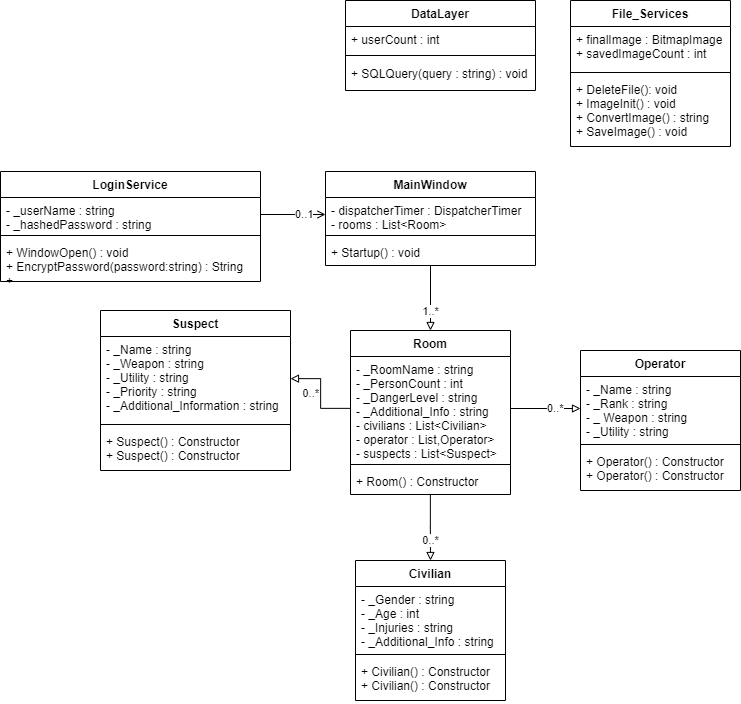

The diagram above was exported from draw.io. Its source (the exported page's mxGraphModel, read from the mxfile embedded in the PNG):
<mxGraphModel dx="1443" dy="1403" grid="1" gridSize="10" guides="1" tooltips="1" connect="1" arrows="1" fold="1" page="1" pageScale="1" pageWidth="850" pageHeight="1100" math="0" shadow="0">
  <root>
    <mxCell id="0" />
    <mxCell id="1" parent="0" />
    <mxCell id="LyTeC_IKWKT4WS1KdcTy-1" value="File_Services" style="swimlane;fontStyle=1;align=center;verticalAlign=top;childLayout=stackLayout;horizontal=1;startSize=26;horizontalStack=0;resizeParent=1;resizeParentMax=0;resizeLast=0;collapsible=1;marginBottom=0;" parent="1" vertex="1">
      <mxGeometry x="500" y="-220" width="160" height="146" as="geometry" />
    </mxCell>
    <mxCell id="LyTeC_IKWKT4WS1KdcTy-2" value="+ finalImage : BitmapImage&#10;+ savedImageCount : int" style="text;strokeColor=none;fillColor=none;align=left;verticalAlign=top;spacingLeft=4;spacingRight=4;overflow=hidden;rotatable=0;points=[[0,0.5],[1,0.5]];portConstraint=eastwest;" parent="LyTeC_IKWKT4WS1KdcTy-1" vertex="1">
      <mxGeometry y="26" width="160" height="42" as="geometry" />
    </mxCell>
    <mxCell id="LyTeC_IKWKT4WS1KdcTy-3" value="" style="line;strokeWidth=1;fillColor=none;align=left;verticalAlign=middle;spacingTop=-1;spacingLeft=3;spacingRight=3;rotatable=0;labelPosition=right;points=[];portConstraint=eastwest;" parent="LyTeC_IKWKT4WS1KdcTy-1" vertex="1">
      <mxGeometry y="68" width="160" height="8" as="geometry" />
    </mxCell>
    <mxCell id="LyTeC_IKWKT4WS1KdcTy-4" value="+ DeleteFile(): void&#10;+ ImageInit() : void&#10;+ ConvertImage() : string&#10;+ SaveImage() : void" style="text;strokeColor=none;fillColor=none;align=left;verticalAlign=top;spacingLeft=4;spacingRight=4;overflow=hidden;rotatable=0;points=[[0,0.5],[1,0.5]];portConstraint=eastwest;" parent="LyTeC_IKWKT4WS1KdcTy-1" vertex="1">
      <mxGeometry y="76" width="160" height="70" as="geometry" />
    </mxCell>
    <mxCell id="LyTeC_IKWKT4WS1KdcTy-50" value="1..*" style="edgeStyle=orthogonalEdgeStyle;rounded=0;orthogonalLoop=1;jettySize=auto;html=1;endArrow=block;endFill=0;entryX=0.5;entryY=0;entryDx=0;entryDy=0;align=center;verticalAlign=top;" parent="1" source="LyTeC_IKWKT4WS1KdcTy-13" target="LyTeC_IKWKT4WS1KdcTy-17" edge="1">
      <mxGeometry relative="1" as="geometry">
        <Array as="points" />
      </mxGeometry>
    </mxCell>
    <mxCell id="LyTeC_IKWKT4WS1KdcTy-13" value="MainWindow" style="swimlane;fontStyle=1;align=center;verticalAlign=top;childLayout=stackLayout;horizontal=1;startSize=26;horizontalStack=0;resizeParent=1;resizeParentMax=0;resizeLast=0;collapsible=1;marginBottom=0;" parent="1" vertex="1">
      <mxGeometry x="255" y="-49" width="210" height="94" as="geometry" />
    </mxCell>
    <mxCell id="LyTeC_IKWKT4WS1KdcTy-14" value="- dispatcherTimer : DispatcherTimer&#10;- rooms : List&lt;Room&gt;" style="text;strokeColor=none;fillColor=none;align=left;verticalAlign=top;spacingLeft=4;spacingRight=4;overflow=hidden;rotatable=0;points=[[0,0.5],[1,0.5]];portConstraint=eastwest;" parent="LyTeC_IKWKT4WS1KdcTy-13" vertex="1">
      <mxGeometry y="26" width="210" height="34" as="geometry" />
    </mxCell>
    <mxCell id="LyTeC_IKWKT4WS1KdcTy-15" value="" style="line;strokeWidth=1;fillColor=none;align=left;verticalAlign=middle;spacingTop=-1;spacingLeft=3;spacingRight=3;rotatable=0;labelPosition=right;points=[];portConstraint=eastwest;" parent="LyTeC_IKWKT4WS1KdcTy-13" vertex="1">
      <mxGeometry y="60" width="210" height="8" as="geometry" />
    </mxCell>
    <mxCell id="LyTeC_IKWKT4WS1KdcTy-16" value="+ Startup() : void" style="text;strokeColor=none;fillColor=none;align=left;verticalAlign=top;spacingLeft=4;spacingRight=4;overflow=hidden;rotatable=0;points=[[0,0.5],[1,0.5]];portConstraint=eastwest;" parent="LyTeC_IKWKT4WS1KdcTy-13" vertex="1">
      <mxGeometry y="68" width="210" height="26" as="geometry" />
    </mxCell>
    <mxCell id="LyTeC_IKWKT4WS1KdcTy-64" value="0..*" style="edgeStyle=orthogonalEdgeStyle;rounded=0;orthogonalLoop=1;jettySize=auto;html=1;entryX=0.5;entryY=0;entryDx=0;entryDy=0;endArrow=block;endFill=0;verticalAlign=top;" parent="1" source="LyTeC_IKWKT4WS1KdcTy-17" target="LyTeC_IKWKT4WS1KdcTy-25" edge="1">
      <mxGeometry relative="1" as="geometry" />
    </mxCell>
    <mxCell id="LyTeC_IKWKT4WS1KdcTy-17" value="Room" style="swimlane;fontStyle=1;align=center;verticalAlign=top;childLayout=stackLayout;horizontal=1;startSize=26;horizontalStack=0;resizeParent=1;resizeParentMax=0;resizeLast=0;collapsible=1;marginBottom=0;" parent="1" vertex="1">
      <mxGeometry x="280" y="110" width="160" height="164" as="geometry" />
    </mxCell>
    <mxCell id="LyTeC_IKWKT4WS1KdcTy-18" value="- _RoomName : string&#10;- _PersonCount : int&#10;- _DangerLevel : string&#10;- _Additional_Info : string&#10;- civilians : List&lt;Civilian&gt;&#10;- operator : List,Operator&gt;&#10;- suspects : List&lt;Suspect&gt;" style="text;strokeColor=none;fillColor=none;align=left;verticalAlign=top;spacingLeft=4;spacingRight=4;overflow=hidden;rotatable=0;points=[[0,0.5],[1,0.5]];portConstraint=eastwest;" parent="LyTeC_IKWKT4WS1KdcTy-17" vertex="1">
      <mxGeometry y="26" width="160" height="104" as="geometry" />
    </mxCell>
    <mxCell id="LyTeC_IKWKT4WS1KdcTy-19" value="" style="line;strokeWidth=1;fillColor=none;align=left;verticalAlign=middle;spacingTop=-1;spacingLeft=3;spacingRight=3;rotatable=0;labelPosition=right;points=[];portConstraint=eastwest;" parent="LyTeC_IKWKT4WS1KdcTy-17" vertex="1">
      <mxGeometry y="130" width="160" height="8" as="geometry" />
    </mxCell>
    <mxCell id="LyTeC_IKWKT4WS1KdcTy-20" value="+ Room() : Constructor" style="text;strokeColor=none;fillColor=none;align=left;verticalAlign=top;spacingLeft=4;spacingRight=4;overflow=hidden;rotatable=0;points=[[0,0.5],[1,0.5]];portConstraint=eastwest;" parent="LyTeC_IKWKT4WS1KdcTy-17" vertex="1">
      <mxGeometry y="138" width="160" height="26" as="geometry" />
    </mxCell>
    <mxCell id="LyTeC_IKWKT4WS1KdcTy-21" value="Suspect" style="swimlane;fontStyle=1;align=center;verticalAlign=top;childLayout=stackLayout;horizontal=1;startSize=26;horizontalStack=0;resizeParent=1;resizeParentMax=0;resizeLast=0;collapsible=1;marginBottom=0;" parent="1" vertex="1">
      <mxGeometry x="30" y="90" width="190" height="160" as="geometry" />
    </mxCell>
    <mxCell id="LyTeC_IKWKT4WS1KdcTy-22" value="- _Name : string&#10;- _Weapon : string&#10;- _Utility : string&#10;- _Priority : string&#10;- _Additional_Information : string" style="text;strokeColor=none;fillColor=none;align=left;verticalAlign=top;spacingLeft=4;spacingRight=4;overflow=hidden;rotatable=0;points=[[0,0.5],[1,0.5]];portConstraint=eastwest;" parent="LyTeC_IKWKT4WS1KdcTy-21" vertex="1">
      <mxGeometry y="26" width="190" height="84" as="geometry" />
    </mxCell>
    <mxCell id="LyTeC_IKWKT4WS1KdcTy-23" value="" style="line;strokeWidth=1;fillColor=none;align=left;verticalAlign=middle;spacingTop=-1;spacingLeft=3;spacingRight=3;rotatable=0;labelPosition=right;points=[];portConstraint=eastwest;" parent="LyTeC_IKWKT4WS1KdcTy-21" vertex="1">
      <mxGeometry y="110" width="190" height="8" as="geometry" />
    </mxCell>
    <mxCell id="LyTeC_IKWKT4WS1KdcTy-24" value="+ Suspect() : Constructor&#10;+ Suspect() : Constructor" style="text;strokeColor=none;fillColor=none;align=left;verticalAlign=top;spacingLeft=4;spacingRight=4;overflow=hidden;rotatable=0;points=[[0,0.5],[1,0.5]];portConstraint=eastwest;" parent="LyTeC_IKWKT4WS1KdcTy-21" vertex="1">
      <mxGeometry y="118" width="190" height="42" as="geometry" />
    </mxCell>
    <mxCell id="LyTeC_IKWKT4WS1KdcTy-25" value="Civilian" style="swimlane;fontStyle=1;align=center;verticalAlign=top;childLayout=stackLayout;horizontal=1;startSize=26;horizontalStack=0;resizeParent=1;resizeParentMax=0;resizeLast=0;collapsible=1;marginBottom=0;" parent="1" vertex="1">
      <mxGeometry x="285" y="340" width="150" height="140" as="geometry" />
    </mxCell>
    <mxCell id="LyTeC_IKWKT4WS1KdcTy-26" value="- _Gender : string&#10;- _Age : int&#10;- _Injuries : string&#10;- _Additional_Info : string" style="text;strokeColor=none;fillColor=none;align=left;verticalAlign=top;spacingLeft=4;spacingRight=4;overflow=hidden;rotatable=0;points=[[0,0.5],[1,0.5]];portConstraint=eastwest;" parent="LyTeC_IKWKT4WS1KdcTy-25" vertex="1">
      <mxGeometry y="26" width="150" height="64" as="geometry" />
    </mxCell>
    <mxCell id="LyTeC_IKWKT4WS1KdcTy-27" value="" style="line;strokeWidth=1;fillColor=none;align=left;verticalAlign=middle;spacingTop=-1;spacingLeft=3;spacingRight=3;rotatable=0;labelPosition=right;points=[];portConstraint=eastwest;" parent="LyTeC_IKWKT4WS1KdcTy-25" vertex="1">
      <mxGeometry y="90" width="150" height="8" as="geometry" />
    </mxCell>
    <mxCell id="LyTeC_IKWKT4WS1KdcTy-28" value="+ Civilian() : Constructor&#10;+ Civilian() : Constructor" style="text;strokeColor=none;fillColor=none;align=left;verticalAlign=top;spacingLeft=4;spacingRight=4;overflow=hidden;rotatable=0;points=[[0,0.5],[1,0.5]];portConstraint=eastwest;" parent="LyTeC_IKWKT4WS1KdcTy-25" vertex="1">
      <mxGeometry y="98" width="150" height="42" as="geometry" />
    </mxCell>
    <mxCell id="LyTeC_IKWKT4WS1KdcTy-29" value="Operator" style="swimlane;fontStyle=1;align=center;verticalAlign=top;childLayout=stackLayout;horizontal=1;startSize=26;horizontalStack=0;resizeParent=1;resizeParentMax=0;resizeLast=0;collapsible=1;marginBottom=0;" parent="1" vertex="1">
      <mxGeometry x="510" y="130" width="160" height="140" as="geometry" />
    </mxCell>
    <mxCell id="LyTeC_IKWKT4WS1KdcTy-30" value="- _Name : string&#10;- _Rank : string&#10;- _ Weapon : string&#10;- _Utility : string" style="text;strokeColor=none;fillColor=none;align=left;verticalAlign=top;spacingLeft=4;spacingRight=4;overflow=hidden;rotatable=0;points=[[0,0.5],[1,0.5]];portConstraint=eastwest;" parent="LyTeC_IKWKT4WS1KdcTy-29" vertex="1">
      <mxGeometry y="26" width="160" height="64" as="geometry" />
    </mxCell>
    <mxCell id="LyTeC_IKWKT4WS1KdcTy-31" value="" style="line;strokeWidth=1;fillColor=none;align=left;verticalAlign=middle;spacingTop=-1;spacingLeft=3;spacingRight=3;rotatable=0;labelPosition=right;points=[];portConstraint=eastwest;" parent="LyTeC_IKWKT4WS1KdcTy-29" vertex="1">
      <mxGeometry y="90" width="160" height="8" as="geometry" />
    </mxCell>
    <mxCell id="LyTeC_IKWKT4WS1KdcTy-32" value="+ Operator() : Constructor&#10;+ Operator() : Constructor" style="text;strokeColor=none;fillColor=none;align=left;verticalAlign=top;spacingLeft=4;spacingRight=4;overflow=hidden;rotatable=0;points=[[0,0.5],[1,0.5]];portConstraint=eastwest;" parent="LyTeC_IKWKT4WS1KdcTy-29" vertex="1">
      <mxGeometry y="98" width="160" height="42" as="geometry" />
    </mxCell>
    <mxCell id="LyTeC_IKWKT4WS1KdcTy-33" value="DataLayer" style="swimlane;fontStyle=1;align=center;verticalAlign=top;childLayout=stackLayout;horizontal=1;startSize=26;horizontalStack=0;resizeParent=1;resizeParentMax=0;resizeLast=0;collapsible=1;marginBottom=0;" parent="1" vertex="1">
      <mxGeometry x="275" y="-220" width="190" height="90" as="geometry" />
    </mxCell>
    <mxCell id="LyTeC_IKWKT4WS1KdcTy-34" value="+ userCount : int" style="text;strokeColor=none;fillColor=none;align=left;verticalAlign=top;spacingLeft=4;spacingRight=4;overflow=hidden;rotatable=0;points=[[0,0.5],[1,0.5]];portConstraint=eastwest;" parent="LyTeC_IKWKT4WS1KdcTy-33" vertex="1">
      <mxGeometry y="26" width="190" height="24" as="geometry" />
    </mxCell>
    <mxCell id="LyTeC_IKWKT4WS1KdcTy-35" value="" style="line;strokeWidth=1;fillColor=none;align=left;verticalAlign=middle;spacingTop=-1;spacingLeft=3;spacingRight=3;rotatable=0;labelPosition=right;points=[];portConstraint=eastwest;" parent="LyTeC_IKWKT4WS1KdcTy-33" vertex="1">
      <mxGeometry y="50" width="190" height="10" as="geometry" />
    </mxCell>
    <mxCell id="LyTeC_IKWKT4WS1KdcTy-36" value="+ SQLQuery(query : string) : void&#10;" style="text;strokeColor=none;fillColor=none;align=left;verticalAlign=top;spacingLeft=4;spacingRight=4;overflow=hidden;rotatable=0;points=[[0,0.5],[1,0.5]];portConstraint=eastwest;" parent="LyTeC_IKWKT4WS1KdcTy-33" vertex="1">
      <mxGeometry y="60" width="190" height="30" as="geometry" />
    </mxCell>
    <mxCell id="LyTeC_IKWKT4WS1KdcTy-51" value="0..*" style="edgeStyle=orthogonalEdgeStyle;rounded=0;orthogonalLoop=1;jettySize=auto;html=1;endArrow=block;endFill=0;align=right;" parent="1" source="LyTeC_IKWKT4WS1KdcTy-18" target="LyTeC_IKWKT4WS1KdcTy-22" edge="1">
      <mxGeometry relative="1" as="geometry" />
    </mxCell>
    <mxCell id="LyTeC_IKWKT4WS1KdcTy-63" value="0..*" style="edgeStyle=orthogonalEdgeStyle;rounded=0;orthogonalLoop=1;jettySize=auto;html=1;exitX=1;exitY=0.5;exitDx=0;exitDy=0;entryX=0;entryY=0.5;entryDx=0;entryDy=0;endArrow=block;endFill=0;align=left;" parent="1" source="LyTeC_IKWKT4WS1KdcTy-18" target="LyTeC_IKWKT4WS1KdcTy-30" edge="1">
      <mxGeometry relative="1" as="geometry" />
    </mxCell>
    <mxCell id="LyTeC_IKWKT4WS1KdcTy-67" value="LoginService" style="swimlane;fontStyle=1;align=center;verticalAlign=top;childLayout=stackLayout;horizontal=1;startSize=26;horizontalStack=0;resizeParent=1;resizeParentMax=0;resizeLast=0;collapsible=1;marginBottom=0;" parent="1" vertex="1">
      <mxGeometry x="-70" y="-49" width="260" height="110" as="geometry" />
    </mxCell>
    <mxCell id="LyTeC_IKWKT4WS1KdcTy-68" value="- _userName : string&#10;- _hashedPassword : string" style="text;strokeColor=none;fillColor=none;align=left;verticalAlign=top;spacingLeft=4;spacingRight=4;overflow=hidden;rotatable=0;points=[[0,0.5],[1,0.5]];portConstraint=eastwest;" parent="LyTeC_IKWKT4WS1KdcTy-67" vertex="1">
      <mxGeometry y="26" width="260" height="34" as="geometry" />
    </mxCell>
    <mxCell id="LyTeC_IKWKT4WS1KdcTy-69" value="" style="line;strokeWidth=1;fillColor=none;align=left;verticalAlign=middle;spacingTop=-1;spacingLeft=3;spacingRight=3;rotatable=0;labelPosition=right;points=[];portConstraint=eastwest;" parent="LyTeC_IKWKT4WS1KdcTy-67" vertex="1">
      <mxGeometry y="60" width="260" height="8" as="geometry" />
    </mxCell>
    <mxCell id="LyTeC_IKWKT4WS1KdcTy-70" value="+ WindowOpen() : void&#10;+ EncryptPassword(password:string) : String&#10;+" style="text;strokeColor=none;fillColor=none;align=left;verticalAlign=top;spacingLeft=4;spacingRight=4;overflow=hidden;rotatable=0;points=[[0,0.5],[1,0.5]];portConstraint=eastwest;" parent="LyTeC_IKWKT4WS1KdcTy-67" vertex="1">
      <mxGeometry y="68" width="260" height="42" as="geometry" />
    </mxCell>
    <mxCell id="u25bAOlSNrPzTfnvzAe--2" value="0..1" style="edgeStyle=orthogonalEdgeStyle;rounded=0;orthogonalLoop=1;jettySize=auto;html=1;endArrow=open;endFill=0;align=left;" edge="1" parent="1" source="LyTeC_IKWKT4WS1KdcTy-68" target="LyTeC_IKWKT4WS1KdcTy-14">
      <mxGeometry relative="1" as="geometry" />
    </mxCell>
  </root>
</mxGraphModel>